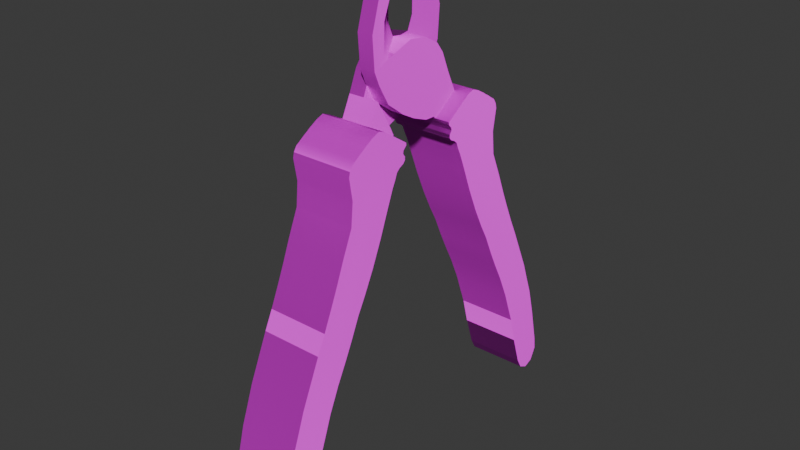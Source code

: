 # Source: KnipTang.blend  (saved by Blender 4.0.36; exported with 4.5.12 LTS)
import bpy
from mathutils import Matrix  # noqa: F401  (used for matrix-valued properties, if any)

bpy.ops.wm.read_factory_settings(use_empty=True)
scene = bpy.context.scene
scene.name = 'Scene'

# ---- collections
col_collection = bpy.data.collections.new('Collection'); scene.collection.children.link(col_collection)

# ---- images (referenced by path relative to the original .blend; pixels are not part of the script)
import os
ASSET_DIR = os.environ.get("B2B_ASSET_DIR", "")  # directory of the original .blend (textures are referenced by path, not embedded)
HERE = os.path.dirname(os.path.abspath(__file__))  # packed textures are extracted next to this script under _unpacked/

def load_image(name, relpath, width, height, colorspace="sRGB"):
    """Load a texture the original file referenced (path relative to the .blend, or extracted next to this script)."""
    p = next((c for c in (os.path.join(HERE, relpath), os.path.join(ASSET_DIR, relpath)) if relpath and os.path.exists(c)), "")
    if p:
        img = bpy.data.images.load(p, check_existing=True)
        img.name = name
    else:  # same state as the original file: an image datablock whose file is absent (Cycles renders it pink)
        img = bpy.data.images.new(name, width, height)
        img.source = "FILE"
        img.filepath = "//" + (relpath or name)
    img.colorspace_settings.name = colorspace
    return img
img_knip_right_low_bake1_pbr_stoa_diffuse_png_001 = load_image('Knip Right.Low_Bake1_PBR StoA_Diffuse.png.001', 'Bakes/Knip Right.Low/Knip Right.Low_Bake1_PBR StoA_Diffuse.png', 1024, 1024, 'sRGB')
img_knip_right_low_bake1_pbr_stoa_metalness_png_001 = load_image('Knip Right.Low_Bake1_PBR StoA_Metalness.png.001', 'Bakes/Knip Right.Low/Knip Right.Low_Bake1_PBR StoA_Metalness.png', 1024, 1024, 'Non-Color')
img_knip_right_low_bake1_pbr_stoa_glossiness_png_001 = load_image('Knip Right.Low_Bake1_PBR StoA_Glossiness.png.001', 'Bakes/Knip Right.Low/Knip Right.Low_Bake1_PBR StoA_Glossiness.png', 1024, 1024, 'Non-Color')
img_knip_right_low_bake1_pbr_stoa_normal_png_001 = load_image('Knip Right.Low_Bake1_PBR StoA_Normal.png.001', 'Bakes/Knip Right.Low/Knip Right.Low_Bake1_PBR StoA_Normal.png', 1024, 1024, 'Non-Color')
img_knip_left_low_bake1_pbr_stoa_diffuse_png_001 = load_image('Knip Left.Low_Bake1_PBR StoA_Diffuse.png.001', 'Bakes/Knip Left.Low/Knip Left.Low_Bake1_PBR StoA_Diffuse.png', 1024, 1024, 'sRGB')
img_knip_left_low_bake1_pbr_stoa_metalness_png_001 = load_image('Knip Left.Low_Bake1_PBR StoA_Metalness.png.001', 'Bakes/Knip Left.Low/Knip Left.Low_Bake1_PBR StoA_Metalness.png', 1024, 1024, 'Non-Color')
img_knip_left_low_bake1_pbr_stoa_glossiness_png_001 = load_image('Knip Left.Low_Bake1_PBR StoA_Glossiness.png.001', 'Bakes/Knip Left.Low/Knip Left.Low_Bake1_PBR StoA_Glossiness.png', 1024, 1024, 'Non-Color')
img_knip_left_low_bake1_pbr_stoa_normal_png_001 = load_image('Knip Left.Low_Bake1_PBR StoA_Normal.png.001', 'Bakes/Knip Left.Low/Knip Left.Low_Bake1_PBR StoA_Normal.png', 1024, 1024, 'Non-Color')

# ---- materials (node trees are filled in below, after node groups)
mat_right_part_2k = bpy.data.materials.new('Right Part 2K')
mat_right_part_2k.use_transparent_shadow = False
mat_left_part_2k = bpy.data.materials.new('Left Part 2K')
mat_left_part_2k.use_transparent_shadow = False

# ---- node groups
ng_auto_smooth = bpy.data.node_groups.new('Auto Smooth', 'GeometryNodeTree')
_s = ng_auto_smooth.interface.new_socket(name='Geometry', in_out='OUTPUT', socket_type='NodeSocketGeometry')
_s = ng_auto_smooth.interface.new_socket(name='Geometry', in_out='INPUT', socket_type='NodeSocketGeometry')
_s = ng_auto_smooth.interface.new_socket(name='Angle', in_out='INPUT', socket_type='NodeSocketFloat')
_s.subtype = 'ANGLE'
_s.min_value = 0.0
_s.max_value = 3.142
ng_auto_smooth.is_modifier = True
_N = ng_auto_smooth.nodes; _L = ng_auto_smooth.links
n0 = _N.new('NodeGroupOutput'); n0.name = 'Group Output'; n0.location = (480, -100)
n1 = _N.new('NodeGroupInput'); n1.name = 'Group Input'; n1.location = (-420, -300)
n2 = _N.new('NodeGroupInput'); n2.name = 'Group Input.001'; n2.location = (-60, -100)
n3 = _N.new('GeometryNodeSetShadeSmooth'); n3.name = 'Set Shade Smooth'; n3.location = (120, -100)
n3.domain = 'EDGE'
n4 = _N.new('GeometryNodeSetShadeSmooth'); n4.name = 'Set Shade Smooth.001'; n4.location = (300, -100)
n5 = _N.new('GeometryNodeInputMeshEdgeAngle'); n5.name = 'Edge Angle'; n5.location = (-420, -220)
n6 = _N.new('GeometryNodeInputEdgeSmooth'); n6.name = 'Is Edge Smooth'; n6.location = (-60, -160)
n7 = _N.new('GeometryNodeInputShadeSmooth'); n7.name = 'Is Face Smooth'; n7.location = (-240, -340)
n8 = _N.new('FunctionNodeBooleanMath'); n8.name = 'Boolean Math'; n8.location = (-60, -220)
n9 = _N.new('FunctionNodeCompare'); n9.name = 'Compare'; n9.location = (-240, -180)
n9.operation = 'LESS_EQUAL'
_L.new(n5.outputs[0], n9.inputs[0])
_L.new(n4.outputs[0], n0.inputs[0])
_L.new(n1.outputs[1], n9.inputs[1])
_L.new(n9.outputs[0], n8.inputs[0])
_L.new(n7.outputs[0], n8.inputs[1])
_L.new(n2.outputs[0], n3.inputs[0])
_L.new(n6.outputs[0], n3.inputs[1])
_L.new(n3.outputs[0], n4.inputs[0])
_L.new(n8.outputs[0], n3.inputs[2])
n0.is_active_output = True

# ---- material node trees
mat_right_part_2k.use_nodes = True; mat_right_part_2k.node_tree.nodes.clear()
_N = mat_right_part_2k.node_tree.nodes; _L = mat_right_part_2k.node_tree.links
n0 = _N.new('ShaderNodeOutputMaterial'); n0.name = 'Material Output'; n0.location = (300, 300)
n1 = _N.new('ShaderNodeBsdfPrincipled'); n1.name = 'Principled BSDF'; n1.location = (10, 300)
n1.inputs[3].default_value = 1.45
n2 = _N.new('ShaderNodeTexImage'); n2.name = 'Image Texture'; n2.location = (86, -40)
n2.label = 'Base Color'
n2.image = img_knip_right_low_bake1_pbr_stoa_diffuse_png_001
n3 = _N.new('ShaderNodeTexImage'); n3.name = 'Image Texture.001'; n3.location = (86, -320)
n3.label = 'Metallic'
n3.image = img_knip_right_low_bake1_pbr_stoa_metalness_png_001
n4 = _N.new('ShaderNodeTexImage'); n4.name = 'Image Texture.002'; n4.location = (86, -600)
n4.label = 'Roughness'
n4.image = img_knip_right_low_bake1_pbr_stoa_glossiness_png_001
n5 = _N.new('ShaderNodeInvert'); n5.name = 'Invert Color'; n5.location = (-240, -60)
n6 = _N.new('ShaderNodeTexImage'); n6.name = 'Image Texture.003'; n6.location = (86, -880)
n6.label = 'Normal'
n6.image = img_knip_right_low_bake1_pbr_stoa_normal_png_001
n7 = _N.new('ShaderNodeNormalMap'); n7.name = 'Normal Map'; n7.location = (-240, -340)
n8 = _N.new('ShaderNodeMapping'); n8.name = 'Mapping'; n8.location = (230, -40)
n9 = _N.new('NodeReroute'); n9.name = 'Reroute'; n9.location = (36, -596)
n9.width = 16
n9.socket_idname = 'NodeSocketVector'
n10 = _N.new('ShaderNodeTexCoord'); n10.name = 'Texture Coordinate'; n10.location = (30, -40)
n11 = _N.new('NodeFrame'); n11.name = 'Frame'; n11.location = (-1270, 340)
n11.label = 'Mapping'
n11.width = 400
n12 = _N.new('NodeFrame'); n12.name = 'Frame.001'; n12.location = (-626, 540)
n12.label = 'Textures'
n12.width = 356
n2.parent = n12
n3.parent = n12
n4.parent = n12
n6.parent = n12
n8.parent = n11
n9.parent = n12
n10.parent = n11
_L.new(n1.outputs[0], n0.inputs[0])
_L.new(n2.outputs[0], n1.inputs[0])
_L.new(n3.outputs[0], n1.inputs[1])
_L.new(n4.outputs[0], n5.inputs[1])
_L.new(n5.outputs[0], n1.inputs[2])
_L.new(n6.outputs[0], n7.inputs[1])
_L.new(n7.outputs[0], n1.inputs[5])
_L.new(n9.outputs[0], n2.inputs[0])
_L.new(n9.outputs[0], n3.inputs[0])
_L.new(n9.outputs[0], n4.inputs[0])
_L.new(n9.outputs[0], n6.inputs[0])
_L.new(n8.outputs[0], n9.inputs[0])
_L.new(n10.outputs[2], n8.inputs[0])
n0.is_active_output = True
mat_left_part_2k.use_nodes = True; mat_left_part_2k.node_tree.nodes.clear()
_N = mat_left_part_2k.node_tree.nodes; _L = mat_left_part_2k.node_tree.links
n0 = _N.new('ShaderNodeOutputMaterial'); n0.name = 'Material Output'; n0.location = (300, 300)
n1 = _N.new('ShaderNodeBsdfPrincipled'); n1.name = 'Principled BSDF'; n1.location = (10, 300)
n1.inputs[3].default_value = 1.45
n2 = _N.new('ShaderNodeTexImage'); n2.name = 'Image Texture'; n2.location = (86, -40)
n2.label = 'Base Color'
n2.image = img_knip_left_low_bake1_pbr_stoa_diffuse_png_001
n3 = _N.new('ShaderNodeTexImage'); n3.name = 'Image Texture.001'; n3.location = (86, -320)
n3.label = 'Metallic'
n3.image = img_knip_left_low_bake1_pbr_stoa_metalness_png_001
n4 = _N.new('ShaderNodeTexImage'); n4.name = 'Image Texture.002'; n4.location = (86, -600)
n4.label = 'Roughness'
n4.image = img_knip_left_low_bake1_pbr_stoa_glossiness_png_001
n5 = _N.new('ShaderNodeInvert'); n5.name = 'Invert Color'; n5.location = (-240, -60)
n6 = _N.new('ShaderNodeTexImage'); n6.name = 'Image Texture.003'; n6.location = (86, -880)
n6.label = 'Normal'
n6.image = img_knip_left_low_bake1_pbr_stoa_normal_png_001
n7 = _N.new('ShaderNodeNormalMap'); n7.name = 'Normal Map'; n7.location = (-240, -340)
n8 = _N.new('ShaderNodeMapping'); n8.name = 'Mapping'; n8.location = (230, -40)
n9 = _N.new('NodeReroute'); n9.name = 'Reroute'; n9.location = (36, -596)
n9.width = 16
n9.socket_idname = 'NodeSocketVector'
n10 = _N.new('ShaderNodeTexCoord'); n10.name = 'Texture Coordinate'; n10.location = (30, -40)
n11 = _N.new('NodeFrame'); n11.name = 'Frame'; n11.location = (-1270, 340)
n11.label = 'Mapping'
n11.width = 400
n12 = _N.new('NodeFrame'); n12.name = 'Frame.001'; n12.location = (-626, 540)
n12.label = 'Textures'
n12.width = 356
n2.parent = n12
n3.parent = n12
n4.parent = n12
n6.parent = n12
n8.parent = n11
n9.parent = n12
n10.parent = n11
_L.new(n1.outputs[0], n0.inputs[0])
_L.new(n2.outputs[0], n1.inputs[0])
_L.new(n3.outputs[0], n1.inputs[1])
_L.new(n4.outputs[0], n5.inputs[1])
_L.new(n5.outputs[0], n1.inputs[2])
_L.new(n6.outputs[0], n7.inputs[1])
_L.new(n7.outputs[0], n1.inputs[5])
_L.new(n9.outputs[0], n2.inputs[0])
_L.new(n9.outputs[0], n3.inputs[0])
_L.new(n9.outputs[0], n4.inputs[0])
_L.new(n9.outputs[0], n6.inputs[0])
_L.new(n8.outputs[0], n9.inputs[0])
_L.new(n10.outputs[2], n8.inputs[0])
n0.is_active_output = True

# ---- world
world_world = bpy.data.worlds.new('World'); scene.world = world_world
world_world.use_nodes = True; world_world.node_tree.nodes.clear()
_N = world_world.node_tree.nodes; _L = world_world.node_tree.links
n0 = _N.new('ShaderNodeOutputWorld'); n0.name = 'World Output'; n0.location = (300, 300)
n1 = _N.new('ShaderNodeBackground'); n1.name = 'Background'; n1.location = (10, 300)
n1.inputs[0].default_value = (0.05088, 0.05088, 0.05088, 1.0)
_L.new(n1.outputs[0], n0.inputs[0])
n0.is_active_output = True
world_world.color = (0.05088, 0.05088, 0.05088)
world_world.use_sun_shadow = False
world_world.sun_shadow_jitter_overblur = 0.0

# ---- meshes
me_plane_016 = bpy.data.meshes.new('Plane.016')
me_plane_016.from_pydata([(-0.0008563, 0.01431, 0.023), (-0.0008563, 0.01712, 0.01361), (0.003757, 0.004965, 0.0264), (0.003757, 0.005462, 0.02002), (-0.0008563, 0.01641, 0.003697), (0.003757, 0.005387, 0.01309), (-0.0008563, 0.0146, -0.0005694), (0.003757, 0.003598, 0.008997), (-0.0008563, 0.01094, -0.006913), (-0.0008563, -0.004658, 0.007996), (-0.0008563, 0.004948, -0.01142), (-0.0008563, -0.009809, 0.0051), (-0.0008563, 0.000222, -0.014), (-0.0008563, -0.0123, 0.001808), (-0.0008563, -0.005243, -0.01609), (-0.0008563, -0.009631, -0.01738), (-0.0008563, -0.01836, -0.01159), (0.004144, 0.01431, 0.023), (0.004144, 0.01712, 0.01361), (0.004144, 0.004765, 0.02648), (0.004144, 0.005126, 0.0202), (0.004144, 0.01641, 0.003697), (0.004144, 0.005032, 0.01339), (0.004144, 0.0146, -0.0005694), (0.004144, 0.00322, 0.009122), (0.004144, 0.01094, -0.006913), (0.004144, -0.004658, 0.007996), (0.004144, 0.004948, -0.01142), (0.004144, -0.009809, 0.0051), (0.004144, 0.000222, -0.014), (0.004144, -0.0123, 0.001808), (0.004144, -0.005243, -0.01609), (-0.0008563, 0.00909, 0.0249), (-0.0008563, 0.01241, 0.01619), (-0.0008563, 0.01273, 0.006837), (0.004144, 0.006507, 0.02584), (-0.0008563, 0.00175, 0.008912), (0.004144, 0.00175, 0.008912), (-0.0008563, 0.01103, 0.005787), (-0.0008563, -0.01508, -0.004757), (-0.0008563, -0.008801, -0.0162), (0.004144, -0.01508, -0.004757), (0.004144, -0.008801, -0.0162), (0.004144, -0.009833, -0.01408), (0.009144, -0.008801, -0.0162), (0.009144, -0.01836, -0.01159), (0.009144, -0.009631, -0.01738), (0.009144, -0.009833, -0.01408), (0.009144, -0.01508, -0.004757), (0.009144, -0.01114, -0.01175), (0.009144, -0.01246, -0.009419), (0.009144, -0.01377, -0.007088), (0.002604, 0.007222, 0.01152), (0.001451, 0.009057, 0.009962), (0.0002972, 0.01089, 0.0084), (0.002604, 0.005552, 0.00835), (0.001451, 0.007506, 0.007703), (0.0002972, 0.00946, 0.007056), (0.002604, 0.005996, 0.02603), (0.001451, 0.007028, 0.02565), (0.0002972, 0.008059, 0.02528), (0.002604, 0.007199, 0.01906), (0.001451, 0.008936, 0.0181), (0.0002972, 0.01067, 0.01715), (0.004144, 0.005201, 0.02632), (0.004144, 0.005636, 0.02616), (0.004144, 0.006072, 0.026), (-0.0008563, 0.004071, 0.008131), (-0.0008563, 0.006391, 0.00735), (-0.0008563, 0.008712, 0.006568), (0.004144, -0.01377, -0.007088), (0.004144, -0.01246, -0.009419), (0.004144, -0.01114, -0.01175), (-0.0008563, 0.007946, -0.009167), (-0.0008563, -0.007233, 0.006548), (0.004144, 0.007946, -0.009167), (0.004144, -0.007233, 0.006548), (0.004144, 0.002603, -0.0127), (-0.0008563, 0.002603, -0.0127), (-0.0008563, -0.01105, 0.003466), (0.004144, -0.01105, 0.003466), (0.01405, -0.009373, -0.01688), (0.01405, -0.009302, -0.01766), (0.01405, -0.0181, -0.01108), (0.01405, -0.02037, -0.01026), (0.01405, -0.01047, -0.01883), (0.01405, -0.02287, -0.01118), (0.01405, -0.01063, -0.01973), (0.01405, -0.02414, -0.01192), (0.01405, -0.00986, -0.02078), (0.01405, -0.02565, -0.01276), (0.01405, -0.009852, -0.02179), (0.01405, -0.02651, -0.01337), (0.01405, -0.01053, -0.02267), (0.01405, -0.02784, -0.01414), (0.01405, -0.0121, -0.02342), (0.01405, -0.0294, -0.01522), (0.01405, -0.0132, -0.0244), (0.01405, -0.03084, -0.01613), (0.01405, -0.01387, -0.02613), (0.01405, -0.03183, -0.01771), (0.01405, -0.01512, -0.02874), (0.01405, -0.03222, -0.01929), (0.01405, -0.01716, -0.03391), (0.01405, -0.03105, -0.02639), (0.01405, -0.02013, -0.04166), (0.01405, -0.03176, -0.0339), (0.01405, -0.02353, -0.04959), (0.01405, -0.03516, -0.04183), (0.01405, -0.02688, -0.05639), (0.01405, -0.03799, -0.04898), (0.01405, -0.02973, -0.06163), (0.01405, -0.04035, -0.05455), (0.01405, -0.03257, -0.06802), (0.01405, -0.04319, -0.06093), (0.01405, -0.03536, -0.07382), (0.01405, -0.04598, -0.06674), (0.01405, -0.03856, -0.08007), (0.01405, -0.04886, -0.0732), (0.01405, -0.04205, -0.08788), (0.01405, -0.05234, -0.08101), (0.01405, -0.04412, -0.09369), (0.01405, -0.05442, -0.08683), (0.01405, -0.04632, -0.09963), (0.01405, -0.05662, -0.09276), (0.01405, -0.04878, -0.1088), (0.01405, -0.05908, -0.102), (0.01405, -0.05195, -0.1188), (0.01405, -0.06189, -0.1147), (0.01405, -0.05387, -0.1223), (0.01405, -0.0623, -0.1187), (0.01405, -0.05704, -0.1239), (0.01405, -0.06024, -0.1226), (-0.005947, -0.009373, -0.01688), (-0.005947, -0.009302, -0.01766), (-0.005947, -0.0181, -0.01108), (-0.005947, -0.02037, -0.01026), (-0.005947, -0.01047, -0.01883), (-0.005947, -0.02287, -0.01118), (-0.005947, -0.01063, -0.01973), (-0.005947, -0.02414, -0.01192), (-0.005947, -0.00986, -0.02078), (-0.005947, -0.02565, -0.01276), (-0.005947, -0.009852, -0.02179), (-0.005947, -0.02651, -0.01337), (-0.005947, -0.01053, -0.02267), (-0.005947, -0.02784, -0.01414), (-0.005947, -0.0121, -0.02342), (-0.005947, -0.0294, -0.01522), (-0.005947, -0.0132, -0.0244), (-0.005947, -0.03084, -0.01613), (-0.005947, -0.01387, -0.02613), (-0.005947, -0.03183, -0.01771), (-0.005947, -0.01512, -0.02874), (-0.005947, -0.03222, -0.01929), (-0.005947, -0.01716, -0.03391), (-0.005947, -0.03105, -0.02639), (-0.005947, -0.02013, -0.04166), (-0.005947, -0.03176, -0.0339), (-0.005947, -0.02353, -0.04959), (-0.005947, -0.03516, -0.04183), (-0.005947, -0.02688, -0.05639), (-0.005947, -0.03799, -0.04898), (-0.005947, -0.02973, -0.06163), (-0.005947, -0.04035, -0.05455), (-0.005947, -0.03257, -0.06802), (-0.005947, -0.04319, -0.06093), (-0.005947, -0.03536, -0.07382), (-0.005947, -0.04598, -0.06674), (-0.005947, -0.03856, -0.08007), (-0.005947, -0.04886, -0.0732), (-0.005947, -0.04205, -0.08788), (-0.005947, -0.05234, -0.08101), (-0.005947, -0.04412, -0.09369), (-0.005947, -0.05442, -0.08683), (-0.005947, -0.04632, -0.09963), (-0.005947, -0.05662, -0.09276), (-0.005947, -0.04878, -0.1088), (-0.005947, -0.05908, -0.102), (-0.005947, -0.05195, -0.1188), (-0.005947, -0.06189, -0.1147), (-0.005947, -0.05387, -0.1223), (-0.005947, -0.0623, -0.1187), (-0.005947, -0.05704, -0.1239), (-0.005947, -0.06024, -0.1226), (0.009144, -0.01418, 0.02303), (0.009144, -0.01698, 0.01363), (0.00453, -0.004829, 0.02643), (0.00453, -0.005326, 0.02004), (0.009144, -0.01628, 0.003721), (0.00453, -0.005251, 0.01311), (0.009144, -0.01447, -0.000546), (0.00453, -0.003462, 0.00902), (0.009144, -0.01081, -0.00689), (0.009144, 0.004794, 0.00802), (0.009144, -0.004812, -0.0114), (0.009144, 0.009945, 0.005123), (0.009144, -8.581e-05, -0.01398), (0.009144, 0.01244, 0.001831), (0.009144, 0.005379, -0.01607), (0.009144, 0.009767, -0.01736), (0.009144, 0.01849, -0.01156), (0.004144, -0.01418, 0.02303), (0.004144, -0.01698, 0.01363), (0.004144, -0.004629, 0.0265), (0.004144, -0.004989, 0.02022), (0.004144, -0.01628, 0.003721), (0.004144, -0.004896, 0.01341), (0.004144, -0.01447, -0.000546), (0.004144, -0.003084, 0.009146), (0.004144, -0.01081, -0.00689), (0.004144, 0.004794, 0.00802), (0.004144, -0.004812, -0.0114), (0.004144, 0.009945, 0.005123), (0.004144, -8.581e-05, -0.01398), (0.004144, 0.01244, 0.001831), (0.004144, 0.005379, -0.01607), (0.009144, -0.008954, 0.02493), (0.009144, -0.01227, 0.01622), (0.009144, -0.01259, 0.006861), (0.004144, -0.006371, 0.02587), (0.009144, -0.001614, 0.008936), (0.004144, -0.001614, 0.008936), (0.009144, -0.0109, 0.00581), (0.009144, 0.01521, -0.004734), (0.009144, 0.008937, -0.01618), (0.004144, 0.01521, -0.004734), (0.004144, 0.008937, -0.01618), (0.004144, 0.00997, -0.01406), (-0.0008563, 0.008937, -0.01618), (-0.0008563, 0.01849, -0.01156), (-0.0008563, 0.009767, -0.01736), (-0.0008563, 0.00997, -0.01406), (-0.0008563, 0.01521, -0.004734), (-0.0008563, 0.01128, -0.01173), (-0.0008563, 0.01259, -0.009396), (-0.0008563, 0.0139, -0.007065), (0.005683, -0.007086, 0.01155), (0.006837, -0.008921, 0.009985), (0.00799, -0.01076, 0.008423), (0.005683, -0.005416, 0.008373), (0.006837, -0.00737, 0.007726), (0.00799, -0.009324, 0.007079), (0.005683, -0.00586, 0.02605), (0.006837, -0.006892, 0.02568), (0.00799, -0.007923, 0.0253), (0.005683, -0.007063, 0.01908), (0.006837, -0.0088, 0.01813), (0.00799, -0.01054, 0.01717), (0.004144, -0.005065, 0.02634), (0.004144, -0.0055, 0.02618), (0.004144, -0.005936, 0.02602), (0.009144, -0.003935, 0.008154), (0.009144, -0.006255, 0.007373), (0.009144, -0.008575, 0.006592), (0.004144, 0.0139, -0.007065), (0.004144, 0.01259, -0.009396), (0.004144, 0.01128, -0.01173), (0.009144, -0.00781, -0.009143), (0.009144, 0.007369, 0.006572), (0.004144, -0.00781, -0.009143), (0.004144, 0.007369, 0.006572), (0.004144, -0.002466, -0.01268), (0.009144, -0.002466, -0.01268), (0.009144, 0.01118, 0.003489), (0.004144, 0.01118, 0.003489), (0.01405, 0.009509, -0.01686), (0.01405, 0.009438, -0.01763), (0.01405, 0.01823, -0.01106), (0.01405, 0.0205, -0.01023), (0.01405, 0.01061, -0.01881), (0.01405, 0.02301, -0.01115), (0.01405, 0.01076, -0.01971), (0.01405, 0.02427, -0.0119), (0.01405, 0.009996, -0.02075), (0.01405, 0.02579, -0.01274), (0.01405, 0.009988, -0.02177), (0.01405, 0.02665, -0.01335), (0.01405, 0.01067, -0.02265), (0.01405, 0.02797, -0.01412), (0.01405, 0.01224, -0.02339), (0.01405, 0.02954, -0.01519), (0.01405, 0.01333, -0.02437), (0.01405, 0.03098, -0.01611), (0.01405, 0.014, -0.0261), (0.01405, 0.03197, -0.01768), (0.01405, 0.01525, -0.02872), (0.01405, 0.03236, -0.01926), (0.01405, 0.0173, -0.03388), (0.01405, 0.03118, -0.02637), (0.01405, 0.02027, -0.04163), (0.01405, 0.03189, -0.03388), (0.01405, 0.02367, -0.04956), (0.01405, 0.03529, -0.04181), (0.01405, 0.02701, -0.05637), (0.01405, 0.03813, -0.04895), (0.01405, 0.02987, -0.06161), (0.01405, 0.04049, -0.05452), (0.01405, 0.0327, -0.06799), (0.01405, 0.04333, -0.06091), (0.01405, 0.0355, -0.0738), (0.01405, 0.04612, -0.06671), (0.01405, 0.0387, -0.08005), (0.01405, 0.049, -0.07318), (0.01405, 0.04218, -0.08786), (0.01405, 0.05248, -0.08099), (0.01405, 0.04426, -0.09367), (0.01405, 0.05455, -0.0868), (0.01405, 0.04646, -0.0996), (0.01405, 0.05675, -0.09274), (0.01405, 0.04891, -0.1088), (0.01405, 0.05921, -0.1019), (0.01405, 0.05209, -0.1188), (0.01405, 0.06203, -0.1146), (0.01405, 0.05401, -0.1223), (0.01405, 0.06243, -0.1186), (0.01405, 0.05718, -0.1239), (0.01405, 0.06038, -0.1226), (-0.005947, 0.009509, -0.01686), (-0.005947, 0.009438, -0.01763), (-0.005947, 0.01823, -0.01106), (-0.005947, 0.0205, -0.01023), (-0.005947, 0.01061, -0.01881), (-0.005947, 0.02301, -0.01115), (-0.005947, 0.01076, -0.01971), (-0.005947, 0.02427, -0.0119), (-0.005947, 0.009996, -0.02075), (-0.005947, 0.02579, -0.01274), (-0.005947, 0.009988, -0.02177), (-0.005947, 0.02665, -0.01335), (-0.005947, 0.01067, -0.02265), (-0.005947, 0.02797, -0.01412), (-0.005947, 0.01224, -0.02339), (-0.005947, 0.02954, -0.01519), (-0.005947, 0.01333, -0.02437), (-0.005947, 0.03098, -0.01611), (-0.005947, 0.014, -0.0261), (-0.005947, 0.03197, -0.01768), (-0.005947, 0.01525, -0.02872), (-0.005947, 0.03236, -0.01926), (-0.005947, 0.0173, -0.03388), (-0.005947, 0.03118, -0.02637), (-0.005947, 0.02027, -0.04163), (-0.005947, 0.03189, -0.03388), (-0.005947, 0.02367, -0.04956), (-0.005947, 0.03529, -0.04181), (-0.005947, 0.02701, -0.05637), (-0.005947, 0.03813, -0.04895), (-0.005947, 0.02987, -0.06161), (-0.005947, 0.04049, -0.05452), (-0.005947, 0.0327, -0.06799), (-0.005947, 0.04333, -0.06091), (-0.005947, 0.0355, -0.0738), (-0.005947, 0.04612, -0.06671), (-0.005947, 0.0387, -0.08005), (-0.005947, 0.049, -0.07318), (-0.005947, 0.04218, -0.08786), (-0.005947, 0.05248, -0.08099), (-0.005947, 0.04426, -0.09367), (-0.005947, 0.05455, -0.0868), (-0.005947, 0.04646, -0.0996), (-0.005947, 0.05675, -0.09274), (-0.005947, 0.04891, -0.1088), (-0.005947, 0.05921, -0.1019), (-0.005947, 0.05209, -0.1188), (-0.005947, 0.06203, -0.1146), (-0.005947, 0.05401, -0.1223), (-0.005947, 0.06243, -0.1186), (-0.005947, 0.05718, -0.1239), (-0.005947, 0.06038, -0.1226)], [], [(58, 61, 3, 2), (15, 40, 42, 44, 46), (43, 47, 44, 42), (32, 35, 17, 0), (0, 17, 18, 1), (3, 20, 19, 2), (5, 22, 20, 3), (1, 18, 21, 4), (7, 24, 22, 5), (4, 21, 23, 6), (36, 37, 24, 7), (74, 76, 26, 9), (73, 75, 27, 10), (79, 80, 28, 11), (78, 77, 29, 12), (6, 23, 25, 8), (12, 29, 31, 14), (45, 48, 41, 39, 16), (60, 66, 35, 32), (39, 41, 30, 13), (54, 34, 38, 57), (63, 33, 34, 54), (57, 38, 69), (36, 9, 26, 37), (14, 31, 42, 40), (72, 49, 47, 43), (41, 48, 51, 70), (70, 51, 50, 71), (71, 50, 49, 72), (45, 46, 44, 47, 49, 50, 51, 48), (7, 55, 67, 36), (55, 56, 68, 67), (56, 57, 69, 68), (3, 61, 52, 5), (61, 62, 53, 52), (62, 63, 54, 53), (5, 52, 55, 7), (52, 53, 56, 55), (53, 54, 57, 56), (2, 19, 64, 58), (58, 64, 65, 59), (59, 65, 66, 60), (32, 33, 63, 60), (60, 63, 62, 59), (59, 62, 61, 58), (8, 25, 75, 73), (11, 28, 76, 74), (10, 27, 77, 78), (13, 30, 80, 79), (21, 18, 17, 35, 66, 65, 64, 19, 20, 22, 24, 37, 26, 76, 28, 80, 30, 41, 70, 71, 72, 43, 42, 31, 29, 77, 27, 75, 25, 23), (1, 4, 6, 8, 73, 10, 78, 12, 14, 40, 15, 16, 39, 13, 79, 11, 74, 9, 36, 67, 68, 69, 38, 34, 33, 32, 0), (82, 134, 133, 81), (83, 135, 136, 84), (84, 136, 138, 86), (85, 137, 134, 82), (86, 138, 140, 88), (87, 139, 137, 85), (88, 140, 142, 90), (89, 141, 139, 87), (90, 142, 144, 92), (91, 143, 141, 89), (92, 144, 146, 94), (93, 145, 143, 91), (94, 146, 148, 96), (95, 147, 145, 93), (96, 148, 150, 98), (97, 149, 147, 95), (98, 150, 152, 100), (99, 151, 149, 97), (100, 152, 154, 102), (101, 153, 151, 99), (102, 154, 156, 104), (103, 155, 153, 101), (104, 156, 158, 106), (105, 157, 155, 103), (106, 158, 160, 108), (107, 159, 157, 105), (108, 160, 162, 110), (109, 161, 159, 107), (110, 162, 164, 112), (111, 163, 161, 109), (112, 164, 166, 114), (113, 165, 163, 111), (114, 166, 168, 116), (115, 167, 165, 113), (116, 168, 170, 118), (117, 169, 167, 115), (118, 170, 172, 120), (119, 171, 169, 117), (120, 172, 174, 122), (121, 173, 171, 119), (122, 174, 176, 124), (123, 175, 173, 121), (124, 176, 178, 126), (125, 177, 175, 123), (126, 178, 180, 128), (127, 179, 177, 125), (128, 180, 182, 130), (129, 181, 179, 127), (130, 182, 184, 132), (131, 183, 181, 129), (107, 105, 103, 101, 99, 97, 95, 93, 91, 89, 87, 85, 82, 81, 83, 84, 86, 88, 90, 92, 94, 96, 98, 100, 102, 104, 106, 108, 110, 112, 114, 116, 118, 120, 122, 124, 126, 128, 130, 132, 131, 129, 127, 125, 123, 121, 119, 117, 115, 113, 111, 109), (133, 134, 137, 139, 141, 143, 145, 147, 149, 151, 153, 155, 157, 159, 161, 163, 165, 167, 169, 171, 173, 175, 177, 179, 181, 183, 184, 182, 180, 178, 176, 174, 172, 170, 168, 166, 164, 162, 160, 158, 156, 154, 152, 150, 148, 146, 144, 142, 140, 138, 136, 135), (132, 184, 183, 131), (81, 133, 135, 83), (243, 246, 188, 187), (200, 225, 227, 229, 231), (228, 232, 229, 227), (217, 220, 202, 185), (185, 202, 203, 186), (188, 205, 204, 187), (190, 207, 205, 188), (186, 203, 206, 189), (192, 209, 207, 190), (189, 206, 208, 191), (221, 222, 209, 192), (259, 261, 211, 194), (258, 260, 212, 195), (264, 265, 213, 196), (263, 262, 214, 197), (191, 208, 210, 193), (197, 214, 216, 199), (230, 233, 226, 224, 201), (245, 251, 220, 217), (224, 226, 215, 198), (239, 219, 223, 242), (248, 218, 219, 239), (242, 223, 254), (221, 194, 211, 222), (199, 216, 227, 225), (257, 234, 232, 228), (226, 233, 236, 255), (255, 236, 235, 256), (256, 235, 234, 257), (230, 231, 229, 232, 234, 235, 236, 233), (192, 240, 252, 221), (240, 241, 253, 252), (241, 242, 254, 253), (188, 246, 237, 190), (246, 247, 238, 237), (247, 248, 239, 238), (190, 237, 240, 192), (237, 238, 241, 240), (238, 239, 242, 241), (187, 204, 249, 243), (243, 249, 250, 244), (244, 250, 251, 245), (217, 218, 248, 245), (245, 248, 247, 244), (244, 247, 246, 243), (193, 210, 260, 258), (196, 213, 261, 259), (195, 212, 262, 263), (198, 215, 265, 264), (206, 203, 202, 220, 251, 250, 249, 204, 205, 207, 209, 222, 211, 261, 213, 265, 215, 226, 255, 256, 257, 228, 227, 216, 214, 262, 212, 260, 210, 208), (186, 189, 191, 193, 258, 195, 263, 197, 199, 225, 200, 201, 224, 198, 264, 196, 259, 194, 221, 252, 253, 254, 223, 219, 218, 217, 185), (267, 266, 318, 319), (268, 269, 321, 320), (269, 271, 323, 321), (270, 267, 319, 322), (271, 273, 325, 323), (272, 270, 322, 324), (273, 275, 327, 325), (274, 272, 324, 326), (275, 277, 329, 327), (276, 274, 326, 328), (277, 279, 331, 329), (278, 276, 328, 330), (279, 281, 333, 331), (280, 278, 330, 332), (281, 283, 335, 333), (282, 280, 332, 334), (283, 285, 337, 335), (284, 282, 334, 336), (285, 287, 339, 337), (286, 284, 336, 338), (287, 289, 341, 339), (288, 286, 338, 340), (289, 291, 343, 341), (290, 288, 340, 342), (291, 293, 345, 343), (292, 290, 342, 344), (293, 295, 347, 345), (294, 292, 344, 346), (295, 297, 349, 347), (296, 294, 346, 348), (297, 299, 351, 349), (298, 296, 348, 350), (299, 301, 353, 351), (300, 298, 350, 352), (301, 303, 355, 353), (302, 300, 352, 354), (303, 305, 357, 355), (304, 302, 354, 356), (305, 307, 359, 357), (306, 304, 356, 358), (307, 309, 361, 359), (308, 306, 358, 360), (309, 311, 363, 361), (310, 308, 360, 362), (311, 313, 365, 363), (312, 310, 362, 364), (313, 315, 367, 365), (314, 312, 364, 366), (315, 317, 369, 367), (316, 314, 366, 368), (292, 294, 296, 298, 300, 302, 304, 306, 308, 310, 312, 314, 316, 317, 315, 313, 311, 309, 307, 305, 303, 301, 299, 297, 295, 293, 291, 289, 287, 285, 283, 281, 279, 277, 275, 273, 271, 269, 268, 266, 267, 270, 272, 274, 276, 278, 280, 282, 284, 286, 288, 290), (318, 320, 321, 323, 325, 327, 329, 331, 333, 335, 337, 339, 341, 343, 345, 347, 349, 351, 353, 355, 357, 359, 361, 363, 365, 367, 369, 368, 366, 364, 362, 360, 358, 356, 354, 352, 350, 348, 346, 344, 342, 340, 338, 336, 334, 332, 330, 328, 326, 324, 322, 319), (317, 316, 368, 369), (266, 268, 320, 318)])
me_plane_016.polygons.foreach_set('use_smooth', [True] * 210)
me_plane_016.polygons.foreach_set('material_index', [0, 0, 0, 0, 0, 0, 0, 0, 0, 0, 0, 0, 0, 0, 0, 0, 0, 0, 0, 0, 0, 0, 0, 0, 0, 0, 0, 0, 0, 0, 0, 0, 0, 0, 0, 0, 0, 0, 0, 0, 0, 0, 0, 0, 0, 0, 0, 0, 0, 0, 0, 0, 0, 0, 0, 0, 0, 0, 0, 0, 0, 0, 0, 0, 0, 0, 0, 0, 0, 0, 0, 0, 0, 0, 0, 0, 0, 0, 0, 0, 0, 0, 0, 0, 0, 0, 0, 0, 0, 0, 0, 0, 0, 0, 0, 0, 0, 0, 0, 0, 0, 0, 0, 0, 0, 1, 1, 1, 1, 1, 1, 1, 1, 1, 1, 1, 1, 1, 1, 1, 1, 1, 1, 1, 1, 1, 1, 1, 1, 1, 1, 1, 1, 1, 1, 1, 1, 1, 1, 1, 1, 1, 1, 1, 1, 1, 1, 1, 1, 1, 1, 1, 1, 1, 1, 1, 1, 1, 1, 1, 1, 1, 1, 1, 1, 1, 1, 1, 1, 1, 1, 1, 1, 1, 1, 1, 1, 1, 1, 1, 1, 1, 1, 1, 1, 1, 1, 1, 1, 1, 1, 1, 1, 1, 1, 1, 1, 1, 1, 1, 1, 1, 1, 1, 1, 1, 1, 1, 1, 1])
_k = {(1, 4): 0.8, (4, 6): 0.8, (5, 7): 0.5, (0, 32): 0.8, (10, 73): 0.8, (11, 74): 0.8, (12, 14): 0.8, (18, 21): 0.96, (21, 23): 0.96, (27, 75): 0.69231, (29, 77): 0.69231, (29, 31): 0.69231, (32, 33): 0.93, (9, 36): 0.6, (16, 39): 0.8, (15, 40): 0.8, (42, 43): 0.5, (42, 44): 0.9, (48, 51): 0.9, (45, 48): 0.69231, (23, 25): 0.69231, (22, 24): 0.99, (0, 1): 0.8, (31, 42): 0.69231, (2, 3): 0.5, (3, 5): 0.5, (12, 78): 0.8, (13, 79): 0.8, (0, 17): 0.5, (17, 18): 0.96, (2, 19): 0.37, (19, 20): 0.99, (20, 22): 0.99, (30, 80): 0.69231, (17, 35): 0.96, (32, 60): 0.93, (33, 34): 0.93, (35, 66): 0.96, (7, 36): 0.3, (6, 8): 0.8, (38, 69): 0.6, (13, 39): 0.8, (14, 40): 0.8, (15, 46): 1.0, (43, 72): 0.5, (30, 41): 0.69231, (44, 46): 0.69231, (16, 45): 1.0, (41, 48): 0.9, (44, 47): 0.9, (24, 37): 0.99, (28, 76): 0.69231, (26, 37): 0.69231, (47, 49): 0.9, (49, 50): 0.9, (50, 51): 0.9, (7, 55): 0.93, (55, 56): 0.93, (56, 57): 0.93, (2, 58): 0.93, (58, 59): 0.93, (59, 60): 0.93, (19, 64): 0.96, (64, 65): 0.96, (65, 66): 0.96, (36, 67): 0.6, (67, 68): 0.6, (68, 69): 0.6, (41, 70): 0.5, (70, 71): 0.5, (71, 72): 0.5, (45, 46): 1.0, (15, 16): 1.0, (8, 73): 0.8, (9, 74): 0.8, (25, 75): 0.69231, (26, 76): 0.69231, (27, 77): 0.69231, (10, 78): 0.8, (11, 79): 0.8, (28, 80): 0.69231, (34, 38): 0.93, (38, 57): 0.93, (186, 189): 0.8, (189, 191): 0.8, (190, 192): 0.5, (185, 217): 0.8, (195, 258): 0.8, (196, 259): 0.8, (197, 199): 0.8, (203, 206): 0.96, (206, 208): 0.96, (212, 260): 0.69231, (214, 262): 0.69231, (214, 216): 0.69231, (217, 218): 0.93, (194, 221): 0.6, (201, 224): 0.8, (200, 225): 0.8, (227, 228): 0.5, (227, 229): 0.9, (233, 236): 0.9, (230, 233): 0.69231, (208, 210): 0.69231, (207, 209): 0.99, (185, 186): 0.8, (216, 227): 0.69231, (187, 188): 0.5, (188, 190): 0.5, (197, 263): 0.8, (198, 264): 0.8, (185, 202): 0.5, (202, 203): 0.96, (187, 204): 0.37, (204, 205): 0.99, (205, 207): 0.99, (215, 265): 0.69231, (202, 220): 0.96, (217, 245): 0.93, (218, 219): 0.93, (220, 251): 0.96, (192, 221): 0.3, (191, 193): 0.8, (223, 254): 0.6, (198, 224): 0.8, (199, 225): 0.8, (200, 231): 1.0, (228, 257): 0.5, (215, 226): 0.69231, (229, 231): 0.69231, (201, 230): 1.0, (226, 233): 0.9, (229, 232): 0.9, (209, 222): 0.99, (213, 261): 0.69231, (211, 222): 0.69231, (232, 234): 0.9, (234, 235): 0.9, (235, 236): 0.9, (192, 240): 0.93, (240, 241): 0.93, (241, 242): 0.93, (187, 243): 0.93, (243, 244): 0.93, (244, 245): 0.93, (204, 249): 0.96, (249, 250): 0.96, (250, 251): 0.96, (221, 252): 0.6, (252, 253): 0.6, (253, 254): 0.6, (226, 255): 0.5, (255, 256): 0.5, (256, 257): 0.5, (230, 231): 1.0, (200, 201): 1.0, (193, 258): 0.8, (194, 259): 0.8, (210, 260): 0.69231, (211, 261): 0.69231, (212, 262): 0.69231, (195, 263): 0.8, (196, 264): 0.8, (213, 265): 0.69231, (219, 223): 0.93, (223, 242): 0.93}
me_plane_016.attributes.new('crease_edge', 'FLOAT', 'EDGE').data.foreach_set('value', [_k.get((min(e.vertices), max(e.vertices)), 0.0) for e in me_plane_016.edges])
_uv = me_plane_016.uv_layers.new(name='UVMap')
_uv.uv.foreach_set('vector', [0.7666, 0.01114, 0.7935, 0.04343, 0.7798, 0.04413, 0.758, 0.01259, 0.3073, 0.9267, 0.3073, 0.9185, 0.3377, 0.9185, 0.3681, 0.9185, 0.3681, 0.9267, 0.5146, 0.951, 0.5451, 0.951, 0.5451, 0.9654, 0.5146, 0.9654, 0.7276, 0.7748, 0.758, 0.7628, 0.758, 0.7991, 0.7276, 0.7991, 0.7276, 0.7991, 0.758, 0.7991, 0.758, 0.858, 0.7276, 0.858, 0.7276, 0.7942, 0.7253, 0.7927, 0.7253, 0.7547, 0.7276, 0.7554, 0.8004, 0.08028, 0.7969, 0.07988, 0.7768, 0.04428, 0.7798, 0.04413, 0.7276, 0.858, 0.758, 0.858, 0.758, 0.9104, 0.7276, 0.9104, 0.804, 0.1072, 0.801, 0.1078, 0.7969, 0.07988, 0.8004, 0.08028, 0.3073, 0.7238, 0.3377, 0.7238, 0.3377, 0.7473, 0.3073, 0.7473, 0.6363, 0.7994, 0.6059, 0.7994, 0.6059, 0.791, 0.6082, 0.7894, 0.6363, 0.854, 0.6059, 0.854, 0.6059, 0.836, 0.6363, 0.836, 0.3073, 0.8099, 0.3377, 0.8099, 0.3377, 0.8327, 0.3073, 0.8327, 0.6363, 0.8834, 0.6059, 0.8835, 0.6059, 0.872, 0.6363, 0.872, 0.3073, 0.8489, 0.3377, 0.8489, 0.3377, 0.8653, 0.3073, 0.8653, 0.3073, 0.7473, 0.3377, 0.7473, 0.3377, 0.7871, 0.3073, 0.7871, 0.3073, 0.8653, 0.3377, 0.8653, 0.3377, 0.9001, 0.3073, 0.9001, 0.2434, 0.9267, 0.2814, 0.9267, 0.2814, 0.9571, 0.2814, 0.9875, 0.2434, 0.9876, 0.7346, 0.77, 0.758, 0.7608, 0.758, 0.7628, 0.7276, 0.7748, 0.9278, 0.5652, 0.8974, 0.5652, 0.8974, 0.529, 0.9278, 0.529, 0.8484, 0.08671, 0.8645, 0.08885, 0.8594, 0.09969, 0.8455, 0.09823, 0.8209, 0.04204, 0.8346, 0.04135, 0.8645, 0.08885, 0.8484, 0.08671, 0.6059, 0.7643, 0.6059, 0.7775, 0.6003, 0.7687, 0.6363, 0.7994, 0.6363, 0.836, 0.6059, 0.836, 0.6059, 0.7994, 0.3073, 0.9001, 0.3377, 0.9001, 0.3377, 0.9185, 0.3073, 0.9185, 0.5146, 0.9348, 0.5451, 0.9348, 0.5451, 0.951, 0.5146, 0.951, 0.5146, 0.8861, 0.5451, 0.8861, 0.5451, 0.9023, 0.5146, 0.9023, 0.5146, 0.9023, 0.5451, 0.9023, 0.5451, 0.9185, 0.5146, 0.9185, 0.5146, 0.9185, 0.5451, 0.9185, 0.5451, 0.9348, 0.5146, 0.9348, 0.5977, 0.9125, 0.5687, 0.9692, 0.5608, 0.9655, 0.5599, 0.9511, 0.5599, 0.9349, 0.5599, 0.9186, 0.5599, 0.9023, 0.5599, 0.8861, 0.6082, 0.7894, 0.6153, 0.7811, 0.6363, 0.7895, 0.6363, 0.7994, 0.6153, 0.7811, 0.6223, 0.7727, 0.6363, 0.7796, 0.6363, 0.7895, 0.6223, 0.7727, 0.6293, 0.7643, 0.6363, 0.7698, 0.6363, 0.7796, 0.7798, 0.04413, 0.7935, 0.04343, 0.8164, 0.08242, 0.8004, 0.08028, 0.7935, 0.04343, 0.8072, 0.04274, 0.8324, 0.08457, 0.8164, 0.08242, 0.8072, 0.04274, 0.8209, 0.04204, 0.8484, 0.08671, 0.8324, 0.08457, 0.8004, 0.08028, 0.8164, 0.08242, 0.8179, 0.1042, 0.804, 0.1072, 0.8164, 0.08242, 0.8324, 0.08457, 0.8317, 0.1012, 0.8179, 0.1042, 0.8324, 0.08457, 0.8484, 0.08671, 0.8455, 0.09823, 0.8317, 0.1012, 0.7557, 0.7557, 0.758, 0.7547, 0.758, 0.7567, 0.7487, 0.7604, 0.7487, 0.7604, 0.758, 0.7567, 0.758, 0.7588, 0.7416, 0.7652, 0.7416, 0.7652, 0.758, 0.7588, 0.758, 0.7608, 0.7346, 0.77, 0.7921, 0.006778, 0.8346, 0.04135, 0.8209, 0.04204, 0.7836, 0.008231, 0.7836, 0.008231, 0.8209, 0.04204, 0.8072, 0.04274, 0.7751, 0.009684, 0.7751, 0.009684, 0.8072, 0.04274, 0.7935, 0.04343, 0.7666, 0.01114, 0.3073, 0.7871, 0.3377, 0.7871, 0.3377, 0.8099, 0.3073, 0.8099, 0.6363, 0.872, 0.6059, 0.872, 0.6059, 0.854, 0.6363, 0.854, 0.3073, 0.8327, 0.3377, 0.8327, 0.3377, 0.8489, 0.3073, 0.8489, 0.6363, 0.8951, 0.6059, 0.8951, 0.6059, 0.8835, 0.6363, 0.8834, 0.3775, 0.8131, 0.4083, 0.7611, 0.4548, 0.7238, 0.5037, 0.7366, 0.5065, 0.7373, 0.5092, 0.7381, 0.5119, 0.7388, 0.5146, 0.7395, 0.4911, 0.7696, 0.468, 0.804, 0.4623, 0.8317, 0.4689, 0.8378, 0.4978, 0.8646, 0.5057, 0.8807, 0.5136, 0.8969, 0.5141, 0.9094, 0.5146, 0.922, 0.5058, 0.9645, 0.4912, 0.9716, 0.4765, 0.9787, 0.4619, 0.9858, 0.4473, 0.993, 0.4348, 1.0, 0.4173, 0.9871, 0.3972, 0.9578, 0.3898, 0.943, 0.3825, 0.9285, 0.3753, 0.9068, 0.3681, 0.8852, 0.3718, 0.8408, 0.8653, 0.03978, 0.8919, 0.09338, 0.896, 0.1213, 0.8974, 0.1658, 0.8896, 0.187, 0.8819, 0.2083, 0.8744, 0.2224, 0.8667, 0.2367, 0.8465, 0.2649, 0.8295, 0.2768, 0.8291, 0.2856, 0.7691, 0.2833, 0.7644, 0.2375, 0.758, 0.1946, 0.7591, 0.182, 0.7602, 0.1696, 0.7683, 0.1539, 0.7765, 0.1382, 0.8048, 0.113, 0.8185, 0.1097, 0.8321, 0.1064, 0.8458, 0.103, 0.8594, 0.09969, 0.8645, 0.08885, 0.8346, 0.04135, 0.7921, 0.006778, 0.8233, -1.353e-08, 0.9673, -2.612e-09, 0.9673, 0.1217, 0.9628, 0.1217, 0.9628, -2.418e-09, 0.9079, 1.698e-08, 0.9079, 0.1217, 0.8974, 0.1217, 0.8974, 2.311e-08, 0.5977, 0.7643, 0.5977, 0.886, 0.5817, 0.886, 0.5817, 0.7643, 0.725, 0.7547, 0.725, 0.8764, 0.7151, 0.8764, 0.7151, 0.7547, 0.5817, 0.7643, 0.5817, 0.886, 0.5727, 0.886, 0.5727, 0.7643, 0.9459, 0.4073, 0.9459, 0.529, 0.9413, 0.529, 0.9413, 0.4073, 0.5727, 0.7643, 0.5727, 0.886, 0.5622, 0.886, 0.5622, 0.7643, 0.9536, 0.4073, 0.9536, 0.529, 0.9459, 0.529, 0.9459, 0.4073, 0.5622, 0.7643, 0.5622, 0.886, 0.5558, 0.886, 0.5558, 0.7643, 0.9592, 0.4073, 0.9592, 0.529, 0.9536, 0.529, 0.9536, 0.4073, 0.5558, 0.7643, 0.5558, 0.886, 0.5465, 0.886, 0.5465, 0.7643, 0.6363, 0.006416, 0.5146, 0.006416, 0.5146, -2.267e-08, 0.6363, -2.267e-08, 0.5465, 0.7643, 0.5465, 0.886, 0.535, 0.886, 0.535, 0.7643, 0.6363, 0.01687, 0.5146, 0.01687, 0.5146, 0.006416, 0.6363, 0.006416, 0.535, 0.7643, 0.535, 0.886, 0.5246, 0.886, 0.5246, 0.7643, 0.6363, 0.02572, 0.5146, 0.02572, 0.5146, 0.01687, 0.6363, 0.01687, 0.5246, 0.7643, 0.5246, 0.886, 0.5146, 0.8861, 0.5146, 0.7644, 0.6363, 0.03492, 0.5146, 0.03492, 0.5146, 0.02572, 0.6363, 0.02572, 0.1217, 0.7246, 0.2434, 0.7246, 0.2434, 0.7336, 0.1217, 0.7336, 0.6363, 0.05002, 0.5146, 0.05002, 0.5146, 0.03492, 0.6363, 0.03492, 0.1217, 0.7336, 0.2434, 0.7336, 0.2434, 0.7774, 0.1217, 0.7774, 0.6363, 0.07768, 0.5146, 0.07768, 0.5146, 0.05002, 0.6363, 0.05002, 0.1217, 0.7774, 0.2434, 0.7774, 0.2434, 0.8216, 0.1217, 0.8216, 0.6363, 0.1187, 0.5146, 0.1187, 0.5146, 0.07768, 0.6363, 0.07768, 0.1217, 0.8216, 0.2434, 0.8216, 0.2434, 0.8653, 0.1217, 0.8653, 0.6363, 0.1625, 0.5146, 0.1625, 0.5146, 0.1187, 0.6363, 0.1187, 0.1217, 0.8653, 0.2434, 0.8653, 0.2434, 0.9049, 0.1217, 0.9049, 0.6363, 0.2023, 0.5146, 0.2023, 0.5146, 0.1625, 0.6363, 0.1625, 0.1217, 0.9049, 0.2434, 0.9049, 0.2434, 0.9356, 0.1217, 0.9356, 0.6363, 0.2343, 0.5146, 0.2343, 0.5146, 0.2023, 0.6363, 0.2023, 0.1217, 0.9356, 0.2434, 0.9356, 0.2434, 0.9707, 0.1217, 0.9707, 0.6363, 0.2701, 0.5146, 0.2701, 0.5146, 0.2343, 0.6363, 0.2343, 0.9369, 0.6929, 0.9369, 0.8146, 0.9046, 0.8146, 0.9046, 0.6929, 0.6363, 0.3037, 0.5146, 0.3037, 0.5146, 0.2701, 0.6363, 0.2701, 0.5146, 0.4458, 0.6363, 0.4458, 0.6363, 0.4813, 0.5146, 0.4813, 0.6363, 0.3409, 0.5146, 0.3409, 0.5146, 0.3037, 0.6363, 0.3037, 0.5146, 0.4813, 0.6363, 0.4813, 0.6363, 0.5242, 0.5146, 0.5242, 0.6363, 0.3848, 0.5146, 0.3848, 0.5146, 0.3409, 0.6363, 0.3409, 0.5146, 0.5242, 0.6363, 0.5242, 0.6363, 0.5567, 0.5146, 0.5567, 0.6363, 0.4147, 0.5146, 0.4147, 0.5146, 0.3848, 0.6363, 0.3848, 0.5146, 0.5567, 0.6363, 0.5567, 0.6363, 0.5898, 0.5146, 0.5898, 0.6363, 0.4458, 0.5146, 0.4458, 0.5146, 0.4147, 0.6363, 0.4147, 0.5146, 0.5898, 0.6363, 0.5898, 0.6363, 0.6422, 0.5146, 0.6422, 0.8974, 0.529, 0.8974, 0.4073, 0.9413, 0.4073, 0.9413, 0.529, 0.5146, 0.6422, 0.6363, 0.6422, 0.6363, 0.7149, 0.5146, 0.7149, 0.8129, 0.9691, 0.8129, 0.8474, 0.8624, 0.8474, 0.8624, 0.9691, 0.5146, 0.7149, 0.6363, 0.7149, 0.6363, 0.7384, 0.5146, 0.7384, 0.7913, 0.9691, 0.7913, 0.8474, 0.8129, 0.8474, 0.8129, 0.9691, 0.5146, 0.7384, 0.6363, 0.7384, 0.6363, 0.7643, 0.5146, 0.7643, 0.7699, 0.9691, 0.7699, 0.8474, 0.7913, 0.8474, 0.7913, 0.9691, 0.1416, 0.2281, 0.1418, 0.1756, 0.144, 0.1251, 0.1451, 0.09134, 0.1445, 0.07371, 0.1449, 0.06243, 0.1412, 0.05432, 0.1342, 0.04636, 0.1326, 0.03978, 0.1351, 0.03414, 0.1419, 0.03018, 0.1432, 0.02477, 0.1395, 0.01539, 0.1418, 0.01121, 0.2045, -2.5e-08, 0.2192, 0.0008875, 0.2309, 0.01208, 0.2362, 0.01932, 0.2426, 0.02765, 0.2459, 0.03315, 0.2515, 0.04067, 0.2576, 0.05046, 0.2634, 0.05906, 0.2651, 0.07023, 0.2635, 0.08, 0.2397, 0.1168, 0.2255, 0.1605, 0.2252, 0.213, 0.2238, 0.2597, 0.2235, 0.2965, 0.2238, 0.339, 0.2254, 0.3782, 0.2257, 0.4212, 0.2263, 0.4733, 0.2237, 0.5108, 0.2217, 0.5492, 0.2131, 0.6066, 0.1981, 0.6842, 0.1906, 0.7075, 0.1696, 0.7246, 0.1486, 0.7241, 0.1347, 0.7077, 0.1326, 0.6832, 0.139, 0.62, 0.1476, 0.5626, 0.1496, 0.5241, 0.1521, 0.4867, 0.1516, 0.4346, 0.1489, 0.392, 0.1474, 0.3528, 0.147, 0.3103, 0.1438, 0.2742, 0.3812, 0.01052, 0.3834, 0.01466, 0.3799, 0.02408, 0.3811, 0.02948, 0.3875, 0.03336, 0.3899, 0.03897, 0.3883, 0.04556, 0.3818, 0.05359, 0.3783, 0.06175, 0.3787, 0.07301, 0.3781, 0.09063, 0.3791, 0.1244, 0.3812, 0.1748, 0.3814, 0.2273, 0.3793, 0.2734, 0.3763, 0.3095, 0.376, 0.352, 0.3745, 0.3912, 0.3719, 0.4338, 0.3714, 0.4859, 0.3738, 0.5233, 0.3758, 0.5617, 0.3839, 0.6189, 0.3899, 0.6821, 0.3879, 0.7066, 0.3748, 0.7231, 0.355, 0.7238, 0.3352, 0.707, 0.3282, 0.6838, 0.3141, 0.6063, 0.306, 0.5491, 0.3041, 0.5107, 0.3017, 0.4733, 0.3022, 0.4213, 0.3026, 0.3782, 0.304, 0.3391, 0.3043, 0.2966, 0.304, 0.2598, 0.3027, 0.2131, 0.3024, 0.1606, 0.2891, 0.1172, 0.2667, 0.0806, 0.2651, 0.07086, 0.2667, 0.05967, 0.2722, 0.05102, 0.278, 0.04116, 0.2832, 0.03359, 0.2863, 0.02805, 0.2923, 0.01966, 0.2973, 0.01237, 0.3083, 0.001049, 0.3222, 3.219e-08, 0.758, 0.9691, 0.758, 0.8474, 0.7699, 0.8474, 0.7699, 0.9691, 0.9628, -2.418e-09, 0.9628, 0.1217, 0.9079, 0.1217, 0.9079, 1.698e-08, 0.7666, 0.2967, 0.7935, 0.329, 0.7798, 0.3297, 0.758, 0.2982, 0.2434, 0.9267, 0.2434, 0.9186, 0.2738, 0.9186, 0.3042, 0.9186, 0.3042, 0.9267, 0.6059, 0.9601, 0.6363, 0.9601, 0.6363, 0.9744, 0.6059, 0.9744, 0.6363, 0.7748, 0.6668, 0.7628, 0.6668, 0.7991, 0.6363, 0.7991, 0.6363, 0.7991, 0.6668, 0.7991, 0.6668, 0.858, 0.6363, 0.858, 0.3073, 0.7632, 0.3049, 0.7618, 0.3049, 0.7238, 0.3073, 0.7245, 0.8004, 0.3659, 0.7969, 0.3655, 0.7768, 0.3299, 0.7798, 0.3297, 0.6363, 0.858, 0.6668, 0.858, 0.6668, 0.9104, 0.6363, 0.9104, 0.804, 0.3928, 0.801, 0.3934, 0.7969, 0.3655, 0.8004, 0.3659, 0.2434, 0.7246, 0.2738, 0.7246, 0.2738, 0.7475, 0.2434, 0.7475, 0.6972, 0.7898, 0.6668, 0.7898, 0.6668, 0.7814, 0.6691, 0.7798, 0.6972, 0.8444, 0.6668, 0.8444, 0.6668, 0.8264, 0.6972, 0.8264, 0.2434, 0.8093, 0.2738, 0.8093, 0.2738, 0.8321, 0.2434, 0.8321, 0.6972, 0.8738, 0.6668, 0.8739, 0.6668, 0.8624, 0.6972, 0.8624, 0.2434, 0.8483, 0.2738, 0.8483, 0.2738, 0.8648, 0.2434, 0.8648, 0.2434, 0.7475, 0.2738, 0.7475, 0.2738, 0.7866, 0.2434, 0.7866, 0.2434, 0.8648, 0.2738, 0.8648, 0.2738, 0.8998, 0.2434, 0.8998, 0.7201, 0.9104, 0.758, 0.9104, 0.758, 0.9408, 0.758, 0.9712, 0.7201, 0.9713, 0.6434, 0.77, 0.6668, 0.7608, 0.6668, 0.7628, 0.6363, 0.7748, 0.9278, 0.1579, 0.8974, 0.1579, 0.8974, 0.1217, 0.9278, 0.1217, 0.8484, 0.3723, 0.8645, 0.3744, 0.8594, 0.3853, 0.8455, 0.3838, 0.8209, 0.3276, 0.8346, 0.3269, 0.8645, 0.3744, 0.8484, 0.3723, 0.6059, 0.7775, 0.6059, 0.7906, 0.6003, 0.7818, 0.6972, 0.7898, 0.6972, 0.8264, 0.6668, 0.8264, 0.6668, 0.7898, 0.2434, 0.8998, 0.2738, 0.8998, 0.2738, 0.9186, 0.2434, 0.9186, 0.6059, 0.9438, 0.6363, 0.9438, 0.6363, 0.9601, 0.6059, 0.9601, 0.6059, 0.8951, 0.6363, 0.8951, 0.6363, 0.9114, 0.6059, 0.9114, 0.6059, 0.9114, 0.6363, 0.9114, 0.6363, 0.9276, 0.6059, 0.9276, 0.6059, 0.9276, 0.6363, 0.9276, 0.6363, 0.9438, 0.6059, 0.9438, 0.7045, 0.9119, 0.6755, 0.9687, 0.6676, 0.9649, 0.6668, 0.9506, 0.6668, 0.9343, 0.6668, 0.9181, 0.6668, 0.9018, 0.6668, 0.8855, 0.6691, 0.7798, 0.6762, 0.7714, 0.6972, 0.7799, 0.6972, 0.7898, 0.6762, 0.7714, 0.6832, 0.7631, 0.6972, 0.77, 0.6972, 0.7799, 0.6832, 0.7631, 0.6902, 0.7547, 0.6972, 0.7602, 0.6972, 0.77, 0.7798, 0.3297, 0.7935, 0.329, 0.8164, 0.368, 0.8004, 0.3659, 0.7935, 0.329, 0.8072, 0.3283, 0.8324, 0.3702, 0.8164, 0.368, 0.8072, 0.3283, 0.8209, 0.3276, 0.8484, 0.3723, 0.8324, 0.3702, 0.8004, 0.3659, 0.8164, 0.368, 0.8179, 0.3898, 0.804, 0.3928, 0.8164, 0.368, 0.8324, 0.3702, 0.8317, 0.3868, 0.8179, 0.3898, 0.8324, 0.3702, 0.8484, 0.3723, 0.8455, 0.3838, 0.8317, 0.3868, 0.6644, 0.7557, 0.6668, 0.7547, 0.6668, 0.7567, 0.6574, 0.7604, 0.6574, 0.7604, 0.6668, 0.7567, 0.6668, 0.7588, 0.6504, 0.7652, 0.6504, 0.7652, 0.6668, 0.7588, 0.6668, 0.7608, 0.6434, 0.77, 0.7921, 0.2924, 0.8346, 0.3269, 0.8209, 0.3276, 0.7836, 0.2938, 0.7836, 0.2938, 0.8209, 0.3276, 0.8072, 0.3283, 0.7751, 0.2953, 0.7751, 0.2953, 0.8072, 0.3283, 0.7935, 0.329, 0.7666, 0.2967, 0.2434, 0.7866, 0.2738, 0.7866, 0.2738, 0.8093, 0.2434, 0.8093, 0.6972, 0.8624, 0.6668, 0.8624, 0.6668, 0.8444, 0.6972, 0.8444, 0.2434, 0.8321, 0.2738, 0.8321, 0.2738, 0.8483, 0.2434, 0.8483, 0.6972, 0.8855, 0.6668, 0.8855, 0.6668, 0.8739, 0.6972, 0.8738, 0.7674, 0.6605, 0.7982, 0.6085, 0.8447, 0.5712, 0.8936, 0.584, 0.8964, 0.5847, 0.8991, 0.5854, 0.9018, 0.5861, 0.9046, 0.5868, 0.881, 0.617, 0.8579, 0.6514, 0.8522, 0.679, 0.8588, 0.6852, 0.8877, 0.7119, 0.8956, 0.7281, 0.9035, 0.7443, 0.904, 0.7567, 0.9046, 0.7694, 0.8957, 0.8118, 0.8811, 0.819, 0.8664, 0.8261, 0.8518, 0.8332, 0.8372, 0.8403, 0.8247, 0.8474, 0.8073, 0.8345, 0.7871, 0.8051, 0.7797, 0.7904, 0.7724, 0.7758, 0.7652, 0.7542, 0.758, 0.7325, 0.7617, 0.6881, 0.8653, 0.3254, 0.8919, 0.379, 0.896, 0.4069, 0.8974, 0.4514, 0.8896, 0.4726, 0.8819, 0.4939, 0.8744, 0.508, 0.8667, 0.5223, 0.8465, 0.5505, 0.8295, 0.5624, 0.8291, 0.5712, 0.7691, 0.5689, 0.7644, 0.5231, 0.758, 0.4802, 0.7591, 0.4676, 0.7602, 0.4552, 0.7683, 0.4395, 0.7765, 0.4238, 0.8048, 0.3986, 0.8185, 0.3953, 0.8321, 0.392, 0.8458, 0.3886, 0.8594, 0.3853, 0.8645, 0.3744, 0.8346, 0.3269, 0.7921, 0.2924, 0.8233, 0.2856, 0.9673, 0.2856, 0.9628, 0.2856, 0.9628, 0.1639, 0.9673, 0.1639, 0.9079, 0.2856, 0.8974, 0.2856, 0.8974, 0.1639, 0.9079, 0.1639, 0.9804, 0.4073, 0.9644, 0.4073, 0.9644, 0.2856, 0.9804, 0.2856, 0.9583, 0.6929, 0.9485, 0.6929, 0.9485, 0.5712, 0.9583, 0.5712, 0.9644, 0.4073, 0.9555, 0.4073, 0.9555, 0.2856, 0.9644, 0.2856, 0.7018, 0.8764, 0.6972, 0.8764, 0.6972, 0.7547, 0.7018, 0.7547, 0.9555, 0.4073, 0.945, 0.4073, 0.945, 0.2856, 0.9555, 0.2856, 0.7095, 0.8764, 0.7018, 0.8764, 0.7018, 0.7547, 0.7095, 0.7547, 0.945, 0.4073, 0.9386, 0.4073, 0.9386, 0.2856, 0.945, 0.2856, 0.7151, 0.8764, 0.7095, 0.8764, 0.7095, 0.7547, 0.7151, 0.7547, 0.9386, 0.4073, 0.9293, 0.4073, 0.9293, 0.2856, 0.9386, 0.2856, 0.6363, 0.006337, 0.6363, 0.0, 0.758, -1.133e-08, 0.758, 0.006337, 0.9293, 0.4073, 0.9177, 0.4073, 0.9177, 0.2856, 0.9293, 0.2856, 0.6363, 0.01684, 0.6363, 0.006337, 0.758, 0.006337, 0.758, 0.01684, 0.9177, 0.4073, 0.9074, 0.4073, 0.9074, 0.2856, 0.9177, 0.2856, 0.6363, 0.02563, 0.6363, 0.01684, 0.758, 0.01684, 0.758, 0.02563, 0.9074, 0.4073, 0.8974, 0.4073, 0.8974, 0.2856, 0.9074, 0.2856, 0.6363, 0.0346, 0.6363, 0.02563, 0.758, 0.02563, 0.758, 0.0346, 0.1217, 0.7246, 0.1217, 0.7336, 0.0, 0.7336, 1.133e-08, 0.7246, 0.6363, 0.04938, 0.6363, 0.0346, 0.758, 0.0346, 0.758, 0.04938, 0.1217, 0.7336, 0.1217, 0.7774, 1.133e-08, 0.7774, 0.0, 0.7336, 0.6363, 0.07637, 0.6363, 0.04938, 0.758, 0.04938, 0.758, 0.07637, 0.1217, 0.7774, 0.1217, 0.8216, 0.0, 0.8216, 1.133e-08, 0.7774, 0.6363, 0.1164, 0.6363, 0.07637, 0.758, 0.07637, 0.758, 0.1164, 0.1217, 0.8216, 0.1217, 0.8653, 0.0, 0.8653, 0.0, 0.8216, 0.6363, 0.1592, 0.6363, 0.1164, 0.758, 0.1164, 0.758, 0.1592, 0.1217, 0.8653, 0.1217, 0.9049, 2.267e-08, 0.9049, 0.0, 0.8653, 0.6363, 0.1981, 0.6363, 0.1592, 0.758, 0.1592, 0.758, 0.1981, 0.1217, 0.9049, 0.1217, 0.9356, 1.133e-08, 0.9356, 2.267e-08, 0.9049, 0.6363, 0.2296, 0.6363, 0.1981, 0.758, 0.1981, 0.758, 0.2296, 0.1217, 0.9356, 0.1217, 0.9707, 1.133e-08, 0.9707, 1.133e-08, 0.9356, 0.6363, 0.2645, 0.6363, 0.2296, 0.758, 0.2296, 0.758, 0.2645, 0.9692, 0.8146, 0.9369, 0.8146, 0.9369, 0.6929, 0.9692, 0.6929, 0.6363, 0.2974, 0.6363, 0.2645, 0.758, 0.2645, 0.758, 0.2974, 0.758, 0.4362, 0.758, 0.4717, 0.6363, 0.4717, 0.6363, 0.4362, 0.6363, 0.3339, 0.6363, 0.2974, 0.758, 0.2974, 0.758, 0.3339, 0.758, 0.4717, 0.758, 0.5146, 0.6363, 0.5146, 0.6363, 0.4717, 0.6363, 0.3767, 0.6363, 0.3339, 0.758, 0.3339, 0.758, 0.3767, 0.758, 0.5146, 0.758, 0.5471, 0.6363, 0.5471, 0.6363, 0.5146, 0.6363, 0.4059, 0.6363, 0.3767, 0.758, 0.3767, 0.758, 0.4059, 0.758, 0.5471, 0.758, 0.5801, 0.6363, 0.5801, 0.6363, 0.5471, 0.6363, 0.4362, 0.6363, 0.4059, 0.758, 0.4059, 0.758, 0.4362, 0.758, 0.5801, 0.758, 0.6325, 0.6363, 0.6325, 0.6363, 0.5801, 0.9046, 0.5712, 0.9485, 0.5712, 0.9485, 0.6929, 0.9046, 0.6929, 0.758, 0.6325, 0.758, 0.7053, 0.6363, 0.7053, 0.6363, 0.6325, 0.9104, 0.9691, 0.8624, 0.9691, 0.8624, 0.8474, 0.9104, 0.8474, 0.758, 0.7053, 0.758, 0.7288, 0.6363, 0.7288, 0.6363, 0.7053, 0.9316, 0.9691, 0.9104, 0.9691, 0.9104, 0.8474, 0.9316, 0.8474, 0.758, 0.7288, 0.758, 0.7547, 0.6363, 0.7547, 0.6363, 0.7288, 0.9531, 0.9691, 0.9316, 0.9691, 0.9316, 0.8474, 0.9531, 0.8474, 0.5062, 0.2273, 0.5041, 0.2734, 0.5011, 0.3095, 0.5007, 0.352, 0.4993, 0.3912, 0.4967, 0.4338, 0.4962, 0.4859, 0.4986, 0.5233, 0.5005, 0.5617, 0.5086, 0.6189, 0.5146, 0.6821, 0.5127, 0.7066, 0.4996, 0.7231, 0.4798, 0.7238, 0.46, 0.707, 0.453, 0.6838, 0.4389, 0.6063, 0.4308, 0.5491, 0.4288, 0.5107, 0.4265, 0.4733, 0.4269, 0.4213, 0.4273, 0.3782, 0.4288, 0.3391, 0.4291, 0.2966, 0.4288, 0.2598, 0.4274, 0.2131, 0.4272, 0.1606, 0.4138, 0.1172, 0.3914, 0.0806, 0.3899, 0.07086, 0.3915, 0.05967, 0.397, 0.05102, 0.4027, 0.04116, 0.4079, 0.03359, 0.4111, 0.02805, 0.4171, 0.01966, 0.4221, 0.01237, 0.4331, 0.001049, 0.4469, -1.716e-08, 0.506, 0.01052, 0.5081, 0.01466, 0.5046, 0.02408, 0.5059, 0.02948, 0.5123, 0.03336, 0.5146, 0.03897, 0.5131, 0.04556, 0.5065, 0.05359, 0.503, 0.06175, 0.5034, 0.07301, 0.5028, 0.09063, 0.5039, 0.1244, 0.5059, 0.1748, 0.009222, 0.01121, 0.07196, -1.721e-08, 0.08664, 0.0008875, 0.09837, 0.01208, 0.1036, 0.01932, 0.1101, 0.02765, 0.1134, 0.03315, 0.1189, 0.04067, 0.125, 0.05046, 0.1309, 0.05906, 0.1326, 0.07023, 0.1309, 0.08, 0.1071, 0.1168, 0.09292, 0.1605, 0.09268, 0.213, 0.09122, 0.2597, 0.0909, 0.2965, 0.09126, 0.339, 0.09279, 0.3782, 0.09318, 0.4212, 0.0937, 0.4733, 0.09119, 0.5108, 0.08911, 0.5492, 0.08051, 0.6066, 0.0655, 0.6842, 0.05806, 0.7075, 0.03704, 0.7246, 0.01601, 0.7241, 0.002111, 0.7077, 6.583e-08, 0.6832, 0.006397, 0.62, 0.015, 0.5626, 0.01708, 0.5241, 0.01959, 0.4867, 0.01907, 0.4346, 0.01634, 0.392, 0.0148, 0.3528, 0.01444, 0.3103, 0.01121, 0.2742, 0.009014, 0.2281, 0.009258, 0.1756, 0.01143, 0.1251, 0.01255, 0.09134, 0.0119, 0.07371, 0.01235, 0.06243, 0.008602, 0.05432, 0.001663, 0.04636, -3.619e-09, 0.03978, 0.0025, 0.03414, 0.0093, 0.03018, 0.01065, 0.02477, 0.006939, 0.01539, 0.9656, 0.9691, 0.9531, 0.9691, 0.9531, 0.8474, 0.9656, 0.8474, 0.9628, 0.2856, 0.9079, 0.2856, 0.9079, 0.1639, 0.9628, 0.1639])
me_plane_016.materials.append(mat_right_part_2k)
me_plane_016.materials.append(mat_left_part_2k)
me_plane_016.update()
arm_armature_001 = bpy.data.armatures.new('Armature.001')  # bones are not reproduced

# ---- objects
ob_armature = bpy.data.objects.new('Armature', arm_armature_001)
ob_knip_tang_low = bpy.data.objects.new('Knip Tang.Low', me_plane_016)

# ---- transforms, parenting, visibility, modifiers, constraints
ob_armature.location = (9.068e-05, 6.807e-05, 0.05561)
ob_armature.scale = (0.03566, 0.03566, 0.03566)
ob_knip_tang_low.parent = ob_armature
ob_knip_tang_low.matrix_parent_inverse = Matrix(((28.05, -0.0, 0.0, -0.002543), (-0.0, 28.05, -0.0, -0.001909), (0.0, -0.0, 28.05, -1.56), (-0.0, 0.0, -0.0, 1.0)))
ob_knip_tang_low.location = (-0.004053, -4.293e-10, 0.05452)
_vg = ob_knip_tang_low.vertex_groups.new(name='Bone left')
_vg.add([0, 1, 2, 3, 4, 5, 6, 7, 8, 9, 10, 11, 12, 13, 14, 15, 16, 17, 18, 19, 20, 21, 22, 23, 24, 25, 26, 27, 28, 29, 30, 31, 32, 33, 34, 35, 36, 37, 38, 39, 40, 41, 42, 43, 44, 45, 46, 47, 48, 49, 50, 51, 52, 53, 54, 55, 56, 57, 58, 59, 60, 61, 62, 63, 64, 65, 66, 67, 68, 69, 70, 71, 72, 73, 74, 75, 76, 77, 78, 79, 80, 81, 82, 83, 84, 85, 86, 87, 88, 89, 90, 91, 92, 93, 94, 95, 96, 97, 98, 99, 100, 101, 102, 103, 104, 105, 106, 107, 108, 109, 110, 111, 112, 113, 114, 115, 116, 117, 118, 119, 120, 121, 122, 123, 124, 125, 126, 127, 128, 129, 130, 131, 132, 133, 134, 135, 136, 137, 138, 139, 140, 141, 142, 143, 144, 145, 146, 147, 148, 149, 150, 151, 152, 153, 154, 155, 156, 157, 158, 159, 160, 161, 162, 163, 164, 165, 166, 167, 168, 169, 170, 171, 172, 173, 174, 175, 176, 177, 178, 179, 180, 181, 182, 183, 184], 1.0, 'REPLACE')
_vg = ob_knip_tang_low.vertex_groups.new(name='Bone Right')
_vg.add([185, 186, 187, 188, 189, 190, 191, 192, 193, 194, 195, 196, 197, 198, 199, 200, 201, 202, 203, 204, 205, 206, 207, 208, 209, 210, 211, 212, 213, 214, 215, 216, 217, 218, 219, 220, 221, 222, 223, 224, 225, 226, 227, 228, 229, 230, 231, 232, 233, 234, 235, 236, 237, 238, 239, 240, 241, 242, 243, 244, 245, 246, 247, 248, 249, 250, 251, 252, 253, 254, 255, 256, 257, 258, 259, 260, 261, 262, 263, 264, 265, 266, 267, 268, 269, 270, 271, 272, 273, 274, 275, 276, 277, 278, 279, 280, 281, 282, 283, 284, 285, 286, 287, 288, 289, 290, 291, 292, 293, 294, 295, 296, 297, 298, 299, 300, 301, 302, 303, 304, 305, 306, 307, 308, 309, 310, 311, 312, 313, 314, 315, 316, 317, 318, 319, 320, 321, 322, 323, 324, 325, 326, 327, 328, 329, 330, 331, 332, 333, 334, 335, 336, 337, 338, 339, 340, 341, 342, 343, 344, 345, 346, 347, 348, 349, 350, 351, 352, 353, 354, 355, 356, 357, 358, 359, 360, 361, 362, 363, 364, 365, 366, 367, 368, 369], 1.0, 'REPLACE')
_m = ob_knip_tang_low.modifiers.new('Armature', 'ARMATURE')
_m.object = ob_armature
_m = ob_knip_tang_low.modifiers.new('Auto Smooth', 'NODES')
_m.node_group = ng_auto_smooth
_gi = [s.identifier for s in ng_auto_smooth.interface.items_tree if s.item_type == 'SOCKET' and s.in_out == 'INPUT']
_m[_gi[1]] = 0.5236  # Angle

# ---- collection membership
col_collection.objects.link(ob_armature)
col_collection.objects.link(ob_knip_tang_low)

# ---- scene / render settings (as saved in the file)
scene.frame_start = 1; scene.frame_end = 250; scene.frame_set(0)
scene.render.engine = 'BLENDER_EEVEE_NEXT'
scene.cycles.sampling_pattern = 'TABULATED_SOBOL'
bpy.context.view_layer.update()

# ---- added for rendering (the .blend has no active camera and no usable light): camera, sun
cam_auto = bpy.data.cameras.new('AutoCamera')
cam_auto.lens = 50.0
cam_auto.sensor_width = 36.0
cam_auto.clip_end = 1000.0
ob_auto_camera = bpy.data.objects.new('AutoCamera', cam_auto)
scene.collection.objects.link(ob_auto_camera)
ob_auto_camera.location = (0.185045, -0.221986, 0.153849)
ob_auto_camera.rotation_euler = (1.09748, -7.21219e-08, 0.694738)
scene.camera = ob_auto_camera
light_auto_sun = bpy.data.lights.new('AutoSun', 'SUN')
light_auto_sun.energy = 3.0
light_auto_sun.angle = 0.0523599
ob_auto_sun = bpy.data.objects.new('AutoSun', light_auto_sun)
scene.collection.objects.link(ob_auto_sun)
ob_auto_sun.rotation_euler = (0.872665, 0.174533, 0.523599)
bpy.context.view_layer.update()

